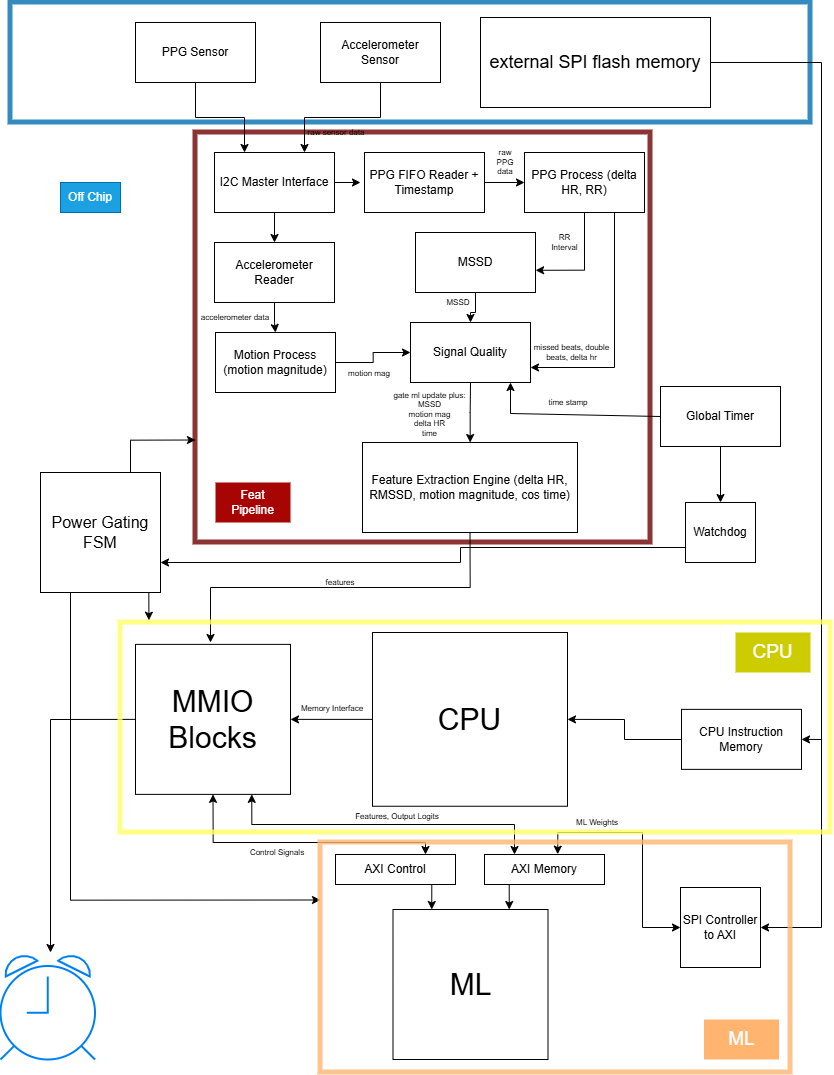

The diagram above was exported from draw.io. Its source (the exported page's mxGraphModel, read from the mxfile embedded in the PNG):
<mxGraphModel dx="2580" dy="1503" grid="1" gridSize="10" guides="1" tooltips="1" connect="1" arrows="1" fold="1" page="1" pageScale="1" pageWidth="850" pageHeight="1100" math="0" shadow="0">
  <root>
    <mxCell id="0" />
    <mxCell id="1" parent="0" />
    <mxCell id="uoo2OL_GVT8_0dVb5tYw-18" parent="1" style="rounded=0;whiteSpace=wrap;html=1;fillColor=none;fillStyle=cross-hatch;strokeColor=light-dark(#6F0000,#FFC5C5);glass=0;shadow=0;opacity=80;strokeWidth=5;fontColor=#ffffff;" value="" vertex="1">
      <mxGeometry height="410" width="455" x="205" y="150" as="geometry" />
    </mxCell>
    <mxCell id="-C3QnUqxYWk4gRYU7xIq-60" parent="1" style="rounded=0;whiteSpace=wrap;html=1;fillColor=none;fillStyle=cross-hatch;strokeColor=#006EAF;glass=0;shadow=0;opacity=80;strokeWidth=5;fontColor=#ffffff;" value="" vertex="1">
      <mxGeometry height="120" width="800" x="20" y="20" as="geometry" />
    </mxCell>
    <mxCell id="9bTSpaoa0hm0HJRvOf51-27" parent="1" style="text;html=1;whiteSpace=wrap;align=center;verticalAlign=middle;rounded=0;fontSize=8;fontColor=light-dark(#000000,#00CC00);" value="gate ml update&amp;nbsp;&lt;span style=&quot;background-color: transparent; color: light-dark(rgb(0, 0, 0), rgb(0, 204, 0));&quot;&gt;plus:&lt;/span&gt;&lt;div&gt;&lt;span style=&quot;background-color: transparent; color: light-dark(rgb(0, 0, 0), rgb(0, 204, 0));&quot;&gt;MSSD&lt;/span&gt;&lt;/div&gt;&lt;div&gt;motion mag&lt;/div&gt;&lt;div&gt;delta HR&lt;/div&gt;&lt;div&gt;time&lt;/div&gt;" vertex="1">
      <mxGeometry height="56" width="81" x="399" y="404" as="geometry" />
    </mxCell>
    <mxCell id="-C3QnUqxYWk4gRYU7xIq-27" edge="1" parent="1" source="-C3QnUqxYWk4gRYU7xIq-1" style="edgeStyle=orthogonalEdgeStyle;rounded=0;orthogonalLoop=1;jettySize=auto;html=1;entryX=0.25;entryY=0;entryDx=0;entryDy=0;" target="-C3QnUqxYWk4gRYU7xIq-5">
      <mxGeometry relative="1" as="geometry" />
    </mxCell>
    <mxCell id="-C3QnUqxYWk4gRYU7xIq-1" parent="1" style="rounded=0;whiteSpace=wrap;html=1;" value="PPG Sensor" vertex="1">
      <mxGeometry height="60" width="120" x="145" y="40" as="geometry" />
    </mxCell>
    <mxCell id="uoo2OL_GVT8_0dVb5tYw-55" edge="1" parent="1" source="-C3QnUqxYWk4gRYU7xIq-2" style="edgeStyle=orthogonalEdgeStyle;rounded=0;orthogonalLoop=1;jettySize=auto;html=1;exitX=0.5;exitY=1;exitDx=0;exitDy=0;entryX=0.75;entryY=0;entryDx=0;entryDy=0;" target="-C3QnUqxYWk4gRYU7xIq-5">
      <mxGeometry relative="1" as="geometry" />
    </mxCell>
    <mxCell id="-C3QnUqxYWk4gRYU7xIq-2" parent="1" style="rounded=0;whiteSpace=wrap;html=1;" value="Accelerometer Sensor" vertex="1">
      <mxGeometry height="60" width="120" x="330" y="40" as="geometry" />
    </mxCell>
    <mxCell id="-C3QnUqxYWk4gRYU7xIq-4" parent="1" style="text;html=1;whiteSpace=wrap;strokeColor=#006EAF;fillColor=#1ba1e2;align=center;verticalAlign=middle;rounded=0;fontColor=#ffffff;" value="Off Chip" vertex="1">
      <mxGeometry height="30" width="60" x="70" y="200" as="geometry" />
    </mxCell>
    <mxCell id="-C3QnUqxYWk4gRYU7xIq-30" edge="1" parent="1" source="-C3QnUqxYWk4gRYU7xIq-5" style="edgeStyle=orthogonalEdgeStyle;rounded=0;orthogonalLoop=1;jettySize=auto;html=1;">
      <mxGeometry relative="1" as="geometry">
        <mxPoint x="370" y="200" as="targetPoint" />
      </mxGeometry>
    </mxCell>
    <mxCell id="-C3QnUqxYWk4gRYU7xIq-31" edge="1" parent="1" source="-C3QnUqxYWk4gRYU7xIq-5" style="edgeStyle=orthogonalEdgeStyle;rounded=0;orthogonalLoop=1;jettySize=auto;html=1;" target="-C3QnUqxYWk4gRYU7xIq-8">
      <mxGeometry relative="1" as="geometry" />
    </mxCell>
    <mxCell id="-C3QnUqxYWk4gRYU7xIq-5" parent="1" style="whiteSpace=wrap;html=1;" value="I2C Master Interface" vertex="1">
      <mxGeometry height="60" width="120" x="224" y="170" as="geometry" />
    </mxCell>
    <mxCell id="-C3QnUqxYWk4gRYU7xIq-32" edge="1" parent="1" source="-C3QnUqxYWk4gRYU7xIq-6" style="edgeStyle=orthogonalEdgeStyle;rounded=0;orthogonalLoop=1;jettySize=auto;html=1;entryX=0;entryY=0.5;entryDx=0;entryDy=0;" target="-C3QnUqxYWk4gRYU7xIq-7">
      <mxGeometry relative="1" as="geometry" />
    </mxCell>
    <mxCell id="-C3QnUqxYWk4gRYU7xIq-6" parent="1" style="whiteSpace=wrap;html=1;" value="PPG FIFO Reader + Timestamp" vertex="1">
      <mxGeometry height="60" width="120" x="374" y="170" as="geometry" />
    </mxCell>
    <mxCell id="-C3QnUqxYWk4gRYU7xIq-35" edge="1" parent="1" source="-C3QnUqxYWk4gRYU7xIq-7" style="edgeStyle=orthogonalEdgeStyle;rounded=0;orthogonalLoop=1;jettySize=auto;html=1;exitX=0.75;exitY=1;exitDx=0;exitDy=0;entryX=1;entryY=0.75;entryDx=0;entryDy=0;" target="-C3QnUqxYWk4gRYU7xIq-9">
      <mxGeometry relative="1" as="geometry" />
    </mxCell>
    <mxCell id="-C3QnUqxYWk4gRYU7xIq-7" parent="1" style="whiteSpace=wrap;html=1;" value="PPG Process (delta HR, RR)" vertex="1">
      <mxGeometry height="60" width="120" x="534" y="170" as="geometry" />
    </mxCell>
    <mxCell id="-C3QnUqxYWk4gRYU7xIq-33" edge="1" parent="1" source="-C3QnUqxYWk4gRYU7xIq-8" style="edgeStyle=orthogonalEdgeStyle;rounded=0;orthogonalLoop=1;jettySize=auto;html=1;" target="-C3QnUqxYWk4gRYU7xIq-10">
      <mxGeometry relative="1" as="geometry" />
    </mxCell>
    <mxCell id="-C3QnUqxYWk4gRYU7xIq-8" parent="1" style="whiteSpace=wrap;html=1;" value="Accelerometer Reader" vertex="1">
      <mxGeometry height="60" width="120" x="224" y="260" as="geometry" />
    </mxCell>
    <mxCell id="-C3QnUqxYWk4gRYU7xIq-9" parent="1" style="whiteSpace=wrap;html=1;" value="Signal Quality" vertex="1">
      <mxGeometry height="60" width="120" x="420" y="340" as="geometry" />
    </mxCell>
    <mxCell id="-C3QnUqxYWk4gRYU7xIq-37" edge="1" parent="1" source="-C3QnUqxYWk4gRYU7xIq-10" style="edgeStyle=orthogonalEdgeStyle;rounded=0;orthogonalLoop=1;jettySize=auto;html=1;exitX=1;exitY=0.5;exitDx=0;exitDy=0;entryX=0;entryY=0.5;entryDx=0;entryDy=0;" target="-C3QnUqxYWk4gRYU7xIq-9">
      <mxGeometry relative="1" as="geometry" />
    </mxCell>
    <mxCell id="-C3QnUqxYWk4gRYU7xIq-10" parent="1" style="whiteSpace=wrap;html=1;" value="Motion Process (motion magnitude)" vertex="1">
      <mxGeometry height="60" width="120" x="225" y="350" as="geometry" />
    </mxCell>
    <mxCell id="-C3QnUqxYWk4gRYU7xIq-36" edge="1" parent="1" source="-C3QnUqxYWk4gRYU7xIq-11" style="edgeStyle=orthogonalEdgeStyle;rounded=0;orthogonalLoop=1;jettySize=auto;html=1;exitX=0.5;exitY=1;exitDx=0;exitDy=0;" target="-C3QnUqxYWk4gRYU7xIq-9">
      <mxGeometry relative="1" as="geometry" />
    </mxCell>
    <mxCell id="-C3QnUqxYWk4gRYU7xIq-11" parent="1" style="whiteSpace=wrap;html=1;" value="MSSD" vertex="1">
      <mxGeometry height="60" width="120" x="425" y="250" as="geometry" />
    </mxCell>
    <mxCell id="uoo2OL_GVT8_0dVb5tYw-3" edge="1" parent="1" source="-C3QnUqxYWk4gRYU7xIq-12" style="edgeStyle=orthogonalEdgeStyle;rounded=0;orthogonalLoop=1;jettySize=auto;html=1;entryX=0.5;entryY=1;entryDx=0;entryDy=0;startArrow=classic;startFill=1;endArrow=none;endFill=0;" target="-C3QnUqxYWk4gRYU7xIq-9">
      <mxGeometry relative="1" as="geometry" />
    </mxCell>
    <mxCell id="-C3QnUqxYWk4gRYU7xIq-12" parent="1" style="whiteSpace=wrap;html=1;" value="Feature Extraction Engine (delta HR, RMSSD, motion magnitude, cos time)" vertex="1">
      <mxGeometry height="90" width="215" x="372" y="460" as="geometry" />
    </mxCell>
    <mxCell id="uoo2OL_GVT8_0dVb5tYw-4" edge="1" parent="1" source="-C3QnUqxYWk4gRYU7xIq-14" style="edgeStyle=orthogonalEdgeStyle;rounded=0;orthogonalLoop=1;jettySize=auto;html=1;exitX=0;exitY=0.5;exitDx=0;exitDy=0;">
      <mxGeometry relative="1" as="geometry">
        <Array as="points">
          <mxPoint x="520" y="431" />
        </Array>
        <mxPoint x="520" y="400.0000000000001" as="targetPoint" />
      </mxGeometry>
    </mxCell>
    <mxCell id="uoo2OL_GVT8_0dVb5tYw-31" edge="1" parent="1" source="-C3QnUqxYWk4gRYU7xIq-14" style="edgeStyle=orthogonalEdgeStyle;rounded=0;orthogonalLoop=1;jettySize=auto;html=1;exitX=0.5;exitY=1;exitDx=0;exitDy=0;entryX=0.5;entryY=0;entryDx=0;entryDy=0;" target="-C3QnUqxYWk4gRYU7xIq-25">
      <mxGeometry relative="1" as="geometry" />
    </mxCell>
    <mxCell id="-C3QnUqxYWk4gRYU7xIq-14" parent="1" style="whiteSpace=wrap;html=1;" value="Global Timer" vertex="1">
      <mxGeometry height="60" width="120" x="670" y="404" as="geometry" />
    </mxCell>
    <mxCell id="uoo2OL_GVT8_0dVb5tYw-26" edge="1" parent="1" source="-C3QnUqxYWk4gRYU7xIq-15" style="edgeStyle=orthogonalEdgeStyle;rounded=0;orthogonalLoop=1;jettySize=auto;html=1;exitX=0.5;exitY=1;exitDx=0;exitDy=0;entryX=0.25;entryY=0;entryDx=0;entryDy=0;startArrow=classic;startFill=1;" target="-C3QnUqxYWk4gRYU7xIq-16">
      <mxGeometry relative="1" as="geometry">
        <Array as="points">
          <mxPoint x="405" y="890" />
          <mxPoint x="441" y="890" />
        </Array>
      </mxGeometry>
    </mxCell>
    <mxCell id="-C3QnUqxYWk4gRYU7xIq-15" parent="1" style="whiteSpace=wrap;html=1;" value="AXI Control" vertex="1">
      <mxGeometry height="30" width="120" x="345" y="872" as="geometry" />
    </mxCell>
    <mxCell id="uoo2OL_GVT8_0dVb5tYw-21" edge="1" parent="1" source="uoo2OL_GVT8_0dVb5tYw-22" style="edgeStyle=orthogonalEdgeStyle;rounded=0;orthogonalLoop=1;jettySize=auto;html=1;startArrow=classic;startFill=1;endArrow=none;endFill=0;exitX=1;exitY=0.5;exitDx=0;exitDy=0;">
      <mxGeometry relative="1" as="geometry">
        <Array as="points">
          <mxPoint x="831" y="945" />
        </Array>
        <mxPoint x="710" y="950" as="sourcePoint" />
        <mxPoint x="831" y="750" as="targetPoint" />
      </mxGeometry>
    </mxCell>
    <mxCell id="-C3QnUqxYWk4gRYU7xIq-16" parent="1" style="whiteSpace=wrap;html=1;" value="&lt;font style=&quot;font-size: 30px;&quot;&gt;ML&lt;/font&gt;" vertex="1">
      <mxGeometry height="150" width="155" x="402.5" y="927" as="geometry" />
    </mxCell>
    <mxCell id="uoo2OL_GVT8_0dVb5tYw-24" edge="1" parent="1" source="uoo2OL_GVT8_0dVb5tYw-33" style="edgeStyle=orthogonalEdgeStyle;rounded=0;orthogonalLoop=1;jettySize=auto;html=1;exitX=0.75;exitY=1;exitDx=0;exitDy=0;entryX=0.25;entryY=0;entryDx=0;entryDy=0;startArrow=classic;startFill=1;" target="uoo2OL_GVT8_0dVb5tYw-7">
      <mxGeometry relative="1" as="geometry" />
    </mxCell>
    <mxCell id="uoo2OL_GVT8_0dVb5tYw-25" edge="1" parent="1" source="uoo2OL_GVT8_0dVb5tYw-33" style="edgeStyle=orthogonalEdgeStyle;rounded=0;orthogonalLoop=1;jettySize=auto;html=1;exitX=0.5;exitY=1;exitDx=0;exitDy=0;entryX=0.75;entryY=0;entryDx=0;entryDy=0;startArrow=classic;startFill=1;" target="-C3QnUqxYWk4gRYU7xIq-15">
      <mxGeometry relative="1" as="geometry">
        <Array as="points">
          <mxPoint x="223" y="860" />
          <mxPoint x="435" y="860" />
        </Array>
      </mxGeometry>
    </mxCell>
    <mxCell id="uoo2OL_GVT8_0dVb5tYw-34" edge="1" parent="1" source="-C3QnUqxYWk4gRYU7xIq-18" style="edgeStyle=orthogonalEdgeStyle;rounded=0;orthogonalLoop=1;jettySize=auto;html=1;">
      <mxGeometry relative="1" as="geometry">
        <mxPoint x="300" y="736.875" as="targetPoint" />
      </mxGeometry>
    </mxCell>
    <mxCell id="-C3QnUqxYWk4gRYU7xIq-18" parent="1" style="whiteSpace=wrap;html=1;" value="&lt;font style=&quot;font-size: 30px;&quot;&gt;CPU&lt;/font&gt;" vertex="1">
      <mxGeometry height="173.75" width="195" x="382" y="650" as="geometry" />
    </mxCell>
    <mxCell id="uoo2OL_GVT8_0dVb5tYw-15" edge="1" parent="1" source="-C3QnUqxYWk4gRYU7xIq-19" style="edgeStyle=orthogonalEdgeStyle;rounded=0;orthogonalLoop=1;jettySize=auto;html=1;entryX=1;entryY=0.5;entryDx=0;entryDy=0;" target="-C3QnUqxYWk4gRYU7xIq-18">
      <mxGeometry relative="1" as="geometry" />
    </mxCell>
    <mxCell id="-C3QnUqxYWk4gRYU7xIq-19" parent="1" style="whiteSpace=wrap;html=1;" value="CPU Instruction Memory" vertex="1">
      <mxGeometry height="60" width="120" x="691" y="726.87" as="geometry" />
    </mxCell>
    <mxCell id="uoo2OL_GVT8_0dVb5tYw-48" edge="1" parent="1" source="-C3QnUqxYWk4gRYU7xIq-25" style="edgeStyle=orthogonalEdgeStyle;rounded=0;orthogonalLoop=1;jettySize=auto;html=1;exitX=0;exitY=0.75;exitDx=0;exitDy=0;entryX=1;entryY=0.75;entryDx=0;entryDy=0;jumpStyle=arc;" target="uoo2OL_GVT8_0dVb5tYw-16">
      <mxGeometry relative="1" as="geometry">
        <Array as="points">
          <mxPoint x="470" y="565" />
          <mxPoint x="470" y="580" />
        </Array>
      </mxGeometry>
    </mxCell>
    <mxCell id="-C3QnUqxYWk4gRYU7xIq-25" parent="1" style="whiteSpace=wrap;html=1;" value="Watchdog" vertex="1">
      <mxGeometry height="60" width="70" x="695" y="520" as="geometry" />
    </mxCell>
    <mxCell id="-C3QnUqxYWk4gRYU7xIq-34" edge="1" parent="1" source="-C3QnUqxYWk4gRYU7xIq-7" style="edgeStyle=orthogonalEdgeStyle;rounded=0;orthogonalLoop=1;jettySize=auto;html=1;exitX=0.5;exitY=1;exitDx=0;exitDy=0;entryX=1.001;entryY=0.63;entryDx=0;entryDy=0;entryPerimeter=0;" target="-C3QnUqxYWk4gRYU7xIq-11">
      <mxGeometry relative="1" as="geometry" />
    </mxCell>
    <mxCell id="9bTSpaoa0hm0HJRvOf51-14" parent="1" style="text;html=1;whiteSpace=wrap;align=center;verticalAlign=middle;rounded=0;fontSize=8;fontColor=light-dark(#000000,#00CC00);" value="accelerometer data" vertex="1">
      <mxGeometry height="30" width="130" x="180" y="320" as="geometry" />
    </mxCell>
    <mxCell id="9bTSpaoa0hm0HJRvOf51-12" parent="1" style="text;html=1;whiteSpace=wrap;align=center;verticalAlign=middle;rounded=0;fontSize=8;fontColor=light-dark(#000000,#00CC00);" value="raw sensor data" vertex="1">
      <mxGeometry height="20" width="106" x="293" y="140" as="geometry" />
    </mxCell>
    <mxCell id="9bTSpaoa0hm0HJRvOf51-15" parent="1" style="text;html=1;whiteSpace=wrap;align=center;verticalAlign=middle;rounded=0;fontSize=8;fontColor=light-dark(#000000,#00CC00);direction=south;" value="raw PPG data" vertex="1">
      <mxGeometry height="60" width="20" x="505" y="150" as="geometry" />
    </mxCell>
    <mxCell id="9bTSpaoa0hm0HJRvOf51-17" parent="1" style="text;html=1;whiteSpace=wrap;align=center;verticalAlign=middle;rounded=0;fontSize=8;fontColor=light-dark(#000000,#00CC00);" value="RR Interval" vertex="1">
      <mxGeometry height="40" width="35" x="557" y="240" as="geometry" />
    </mxCell>
    <mxCell id="9bTSpaoa0hm0HJRvOf51-21" parent="1" style="text;html=1;whiteSpace=wrap;align=center;verticalAlign=middle;rounded=0;fontSize=8;fontColor=light-dark(#000000,#00CC00);" value="&lt;font&gt;missed beats, double beats, delta hr&lt;/font&gt;" vertex="1">
      <mxGeometry height="20" width="95" x="534" y="360" as="geometry" />
    </mxCell>
    <mxCell id="9bTSpaoa0hm0HJRvOf51-23" parent="1" style="text;html=1;whiteSpace=wrap;align=center;verticalAlign=middle;rounded=0;fontSize=6;fontColor=light-dark(#000000,#00CC00);" value="&lt;font style=&quot;font-size: 8px;&quot;&gt;MSSD&lt;/font&gt;" vertex="1">
      <mxGeometry height="20" width="106" x="414.5" y="310" as="geometry" />
    </mxCell>
    <mxCell id="9bTSpaoa0hm0HJRvOf51-25" parent="1" style="text;html=1;whiteSpace=wrap;align=center;verticalAlign=middle;rounded=0;fontSize=8;fontColor=light-dark(#000000,#00CC00);" value="motion mag" vertex="1">
      <mxGeometry height="20" width="106" x="326" y="381" as="geometry" />
    </mxCell>
    <mxCell id="9bTSpaoa0hm0HJRvOf51-29" parent="1" style="text;html=1;whiteSpace=wrap;align=center;verticalAlign=middle;rounded=0;fontSize=8;fontColor=light-dark(#000000,#00CC00);" value="time stamp" vertex="1">
      <mxGeometry height="20" width="106" x="525" y="410" as="geometry" />
    </mxCell>
    <mxCell id="9bTSpaoa0hm0HJRvOf51-31" parent="1" style="text;html=1;whiteSpace=wrap;align=center;verticalAlign=middle;rounded=0;fontSize=8;fontColor=light-dark(#000000,#00CC00);" value="features" vertex="1">
      <mxGeometry height="20" width="106" x="296.5" y="590" as="geometry" />
    </mxCell>
    <mxCell id="uoo2OL_GVT8_0dVb5tYw-20" edge="1" parent="1" source="9bTSpaoa0hm0HJRvOf51-52" style="edgeStyle=orthogonalEdgeStyle;rounded=0;orthogonalLoop=1;jettySize=auto;html=1;exitX=1;exitY=0.5;exitDx=0;exitDy=0;entryX=1;entryY=0.5;entryDx=0;entryDy=0;" target="-C3QnUqxYWk4gRYU7xIq-19">
      <mxGeometry relative="1" as="geometry">
        <Array as="points">
          <mxPoint x="831" y="80" />
          <mxPoint x="831" y="757" />
        </Array>
        <mxPoint x="820" y="270" as="targetPoint" />
      </mxGeometry>
    </mxCell>
    <mxCell id="9bTSpaoa0hm0HJRvOf51-52" parent="1" style="whiteSpace=wrap;html=1;" value="&lt;font style=&quot;font-size: 18px;&quot;&gt;external SPI flash memory&lt;/font&gt;" vertex="1">
      <mxGeometry height="90" width="230" x="490" y="35" as="geometry" />
    </mxCell>
    <mxCell id="uoo2OL_GVT8_0dVb5tYw-28" edge="1" parent="1" source="uoo2OL_GVT8_0dVb5tYw-7" style="edgeStyle=orthogonalEdgeStyle;rounded=0;orthogonalLoop=1;jettySize=auto;html=1;exitX=0.5;exitY=1;exitDx=0;exitDy=0;entryX=0.75;entryY=0;entryDx=0;entryDy=0;startArrow=classic;startFill=1;" target="-C3QnUqxYWk4gRYU7xIq-16">
      <mxGeometry relative="1" as="geometry">
        <Array as="points">
          <mxPoint x="554" y="890" />
          <mxPoint x="519" y="890" />
        </Array>
      </mxGeometry>
    </mxCell>
    <mxCell id="uoo2OL_GVT8_0dVb5tYw-7" parent="1" style="whiteSpace=wrap;html=1;" value="AXI Memory" vertex="1">
      <mxGeometry height="30" width="120" x="494" y="872" as="geometry" />
    </mxCell>
    <mxCell id="uoo2OL_GVT8_0dVb5tYw-51" edge="1" parent="1" source="uoo2OL_GVT8_0dVb5tYw-16" style="edgeStyle=orthogonalEdgeStyle;rounded=0;orthogonalLoop=1;jettySize=auto;html=1;exitX=0.75;exitY=0;exitDx=0;exitDy=0;entryX=0;entryY=0.75;entryDx=0;entryDy=0;" target="uoo2OL_GVT8_0dVb5tYw-18">
      <mxGeometry relative="1" as="geometry" />
    </mxCell>
    <mxCell id="uoo2OL_GVT8_0dVb5tYw-53" edge="1" parent="1" source="uoo2OL_GVT8_0dVb5tYw-16" style="edgeStyle=orthogonalEdgeStyle;rounded=0;orthogonalLoop=1;jettySize=auto;html=1;exitX=0.25;exitY=1;exitDx=0;exitDy=0;entryX=0;entryY=0.25;entryDx=0;entryDy=0;" target="uoo2OL_GVT8_0dVb5tYw-46">
      <mxGeometry relative="1" as="geometry" />
    </mxCell>
    <mxCell id="uoo2OL_GVT8_0dVb5tYw-16" parent="1" style="whiteSpace=wrap;html=1;aspect=fixed;" value="&lt;font style=&quot;font-size: 16px;&quot;&gt;Power Gating FSM&lt;/font&gt;" vertex="1">
      <mxGeometry height="120" width="120" x="50" y="490" as="geometry" />
    </mxCell>
    <mxCell id="uoo2OL_GVT8_0dVb5tYw-35" edge="1" parent="1" source="-C3QnUqxYWk4gRYU7xIq-12" style="edgeStyle=orthogonalEdgeStyle;rounded=0;orthogonalLoop=1;jettySize=auto;html=1;exitX=0.5;exitY=1;exitDx=0;exitDy=0;">
      <mxGeometry relative="1" as="geometry">
        <Array as="points">
          <mxPoint x="480" y="605" />
          <mxPoint x="220" y="605" />
        </Array>
        <mxPoint x="480" y="580" as="sourcePoint" />
        <mxPoint x="220" y="660" as="targetPoint" />
      </mxGeometry>
    </mxCell>
    <mxCell id="uoo2OL_GVT8_0dVb5tYw-19" parent="1" style="text;html=1;whiteSpace=wrap;strokeColor=none;fillColor=light-dark(#A70404,#A70404);align=center;verticalAlign=middle;rounded=0;fontColor=#ffffff;" value="&lt;font&gt;Feat&lt;/font&gt;&lt;div&gt;&lt;font&gt;Pipeline&lt;/font&gt;&lt;/div&gt;" vertex="1">
      <mxGeometry height="40" width="75" x="225" y="500" as="geometry" />
    </mxCell>
    <mxCell id="uoo2OL_GVT8_0dVb5tYw-23" edge="1" parent="1" source="uoo2OL_GVT8_0dVb5tYw-22" style="edgeStyle=orthogonalEdgeStyle;rounded=0;orthogonalLoop=1;jettySize=auto;html=1;exitX=0;exitY=0.5;exitDx=0;exitDy=0;entryX=0.61;entryY=-0.01;entryDx=0;entryDy=0;entryPerimeter=0;startArrow=classic;startFill=1;endArrow=classic;endFill=1;" target="uoo2OL_GVT8_0dVb5tYw-7">
      <mxGeometry relative="1" as="geometry">
        <Array as="points">
          <mxPoint x="652" y="945" />
          <mxPoint x="652" y="850" />
          <mxPoint x="567" y="850" />
        </Array>
        <mxPoint x="630" y="830" as="targetPoint" />
      </mxGeometry>
    </mxCell>
    <mxCell id="uoo2OL_GVT8_0dVb5tYw-22" parent="1" style="whiteSpace=wrap;html=1;aspect=fixed;" value="SPI Controller to AXI" vertex="1">
      <mxGeometry height="80" width="80" x="690" y="905" as="geometry" />
    </mxCell>
    <mxCell id="uoo2OL_GVT8_0dVb5tYw-37" edge="1" parent="1" source="uoo2OL_GVT8_0dVb5tYw-33" style="edgeStyle=orthogonalEdgeStyle;rounded=0;orthogonalLoop=1;jettySize=auto;html=1;exitX=0;exitY=0.5;exitDx=0;exitDy=0;">
      <mxGeometry relative="1" as="geometry">
        <mxPoint x="60" y="970" as="targetPoint" />
      </mxGeometry>
    </mxCell>
    <mxCell id="uoo2OL_GVT8_0dVb5tYw-33" parent="1" style="whiteSpace=wrap;html=1;" value="&lt;font style=&quot;font-size: 30px;&quot;&gt;MMIO Blocks&lt;/font&gt;" vertex="1">
      <mxGeometry height="150" width="155" x="145" y="661.88" as="geometry" />
    </mxCell>
    <mxCell id="uoo2OL_GVT8_0dVb5tYw-36" parent="1" style="html=1;verticalLabelPosition=bottom;align=center;labelBackgroundColor=#ffffff;verticalAlign=top;strokeWidth=2;strokeColor=#0080F0;shadow=0;dashed=0;shape=mxgraph.ios7.icons.alarm_clock;" value="" vertex="1">
      <mxGeometry height="105" width="94.5" x="10" y="972" as="geometry" />
    </mxCell>
    <mxCell id="uoo2OL_GVT8_0dVb5tYw-39" parent="1" style="text;html=1;whiteSpace=wrap;align=center;verticalAlign=middle;rounded=0;fontSize=8;fontColor=light-dark(#000000,#00CC00);" value="Memory Interface" vertex="1">
      <mxGeometry height="20" width="106" x="289" y="716" as="geometry" />
    </mxCell>
    <mxCell id="uoo2OL_GVT8_0dVb5tYw-40" parent="1" style="text;html=1;whiteSpace=wrap;align=center;verticalAlign=middle;rounded=0;fontSize=8;fontColor=light-dark(#000000,#00CC00);" value="Control Signals" vertex="1">
      <mxGeometry height="20" width="106" x="234" y="860" as="geometry" />
    </mxCell>
    <mxCell id="uoo2OL_GVT8_0dVb5tYw-41" parent="1" style="text;html=1;whiteSpace=wrap;align=center;verticalAlign=middle;rounded=0;fontSize=8;fontColor=light-dark(#000000,#00CC00);" value="Features, Output Logits" vertex="1">
      <mxGeometry height="20" width="106" x="354" y="823.75" as="geometry" />
    </mxCell>
    <mxCell id="uoo2OL_GVT8_0dVb5tYw-42" parent="1" style="text;html=1;whiteSpace=wrap;align=center;verticalAlign=middle;rounded=0;fontSize=8;fontColor=light-dark(#000000,#00CC00);" value="ML Weights" vertex="1">
      <mxGeometry height="20" width="106" x="554" y="830" as="geometry" />
    </mxCell>
    <mxCell id="uoo2OL_GVT8_0dVb5tYw-43" parent="1" style="rounded=0;whiteSpace=wrap;html=1;fillColor=none;fillStyle=cross-hatch;strokeColor=light-dark(#FFFF66,#006EAF);glass=0;shadow=0;opacity=80;strokeWidth=5;fontColor=#ffffff;" value="" vertex="1">
      <mxGeometry height="210" width="710" x="130" y="640" as="geometry" />
    </mxCell>
    <mxCell id="uoo2OL_GVT8_0dVb5tYw-45" parent="1" style="text;html=1;whiteSpace=wrap;strokeColor=none;fillColor=light-dark(#CCCC00,#A70404);align=center;verticalAlign=middle;rounded=0;fontColor=#ffffff;" value="&lt;font color=&quot;#ffffff&quot; style=&quot;font-size: 19px;&quot;&gt;CPU&lt;/font&gt;" vertex="1">
      <mxGeometry height="40" width="75" x="745" y="650" as="geometry" />
    </mxCell>
    <mxCell id="uoo2OL_GVT8_0dVb5tYw-46" parent="1" style="rounded=0;whiteSpace=wrap;html=1;fillColor=none;fillStyle=cross-hatch;strokeColor=light-dark(#FFB570,#006EAF);glass=0;shadow=0;opacity=80;strokeWidth=5;fontColor=#ffffff;" value="" vertex="1">
      <mxGeometry height="230" width="470" x="330" y="860" as="geometry" />
    </mxCell>
    <mxCell id="uoo2OL_GVT8_0dVb5tYw-47" parent="1" style="text;html=1;whiteSpace=wrap;strokeColor=none;fillColor=light-dark(#FFB570,#A70404);align=center;verticalAlign=middle;rounded=0;fontColor=#ffffff;" value="&lt;font color=&quot;#ffffff&quot; style=&quot;font-size: 19px;&quot;&gt;ML&lt;/font&gt;" vertex="1">
      <mxGeometry height="40" width="75" x="713.5" y="1037" as="geometry" />
    </mxCell>
    <mxCell id="uoo2OL_GVT8_0dVb5tYw-52" edge="1" parent="1" source="uoo2OL_GVT8_0dVb5tYw-16" style="edgeStyle=orthogonalEdgeStyle;rounded=0;orthogonalLoop=1;jettySize=auto;html=1;exitX=0.75;exitY=1;exitDx=0;exitDy=0;entryX=0.04;entryY=-0.011;entryDx=0;entryDy=0;entryPerimeter=0;" target="uoo2OL_GVT8_0dVb5tYw-43">
      <mxGeometry relative="1" as="geometry" />
    </mxCell>
  </root>
</mxGraphModel>